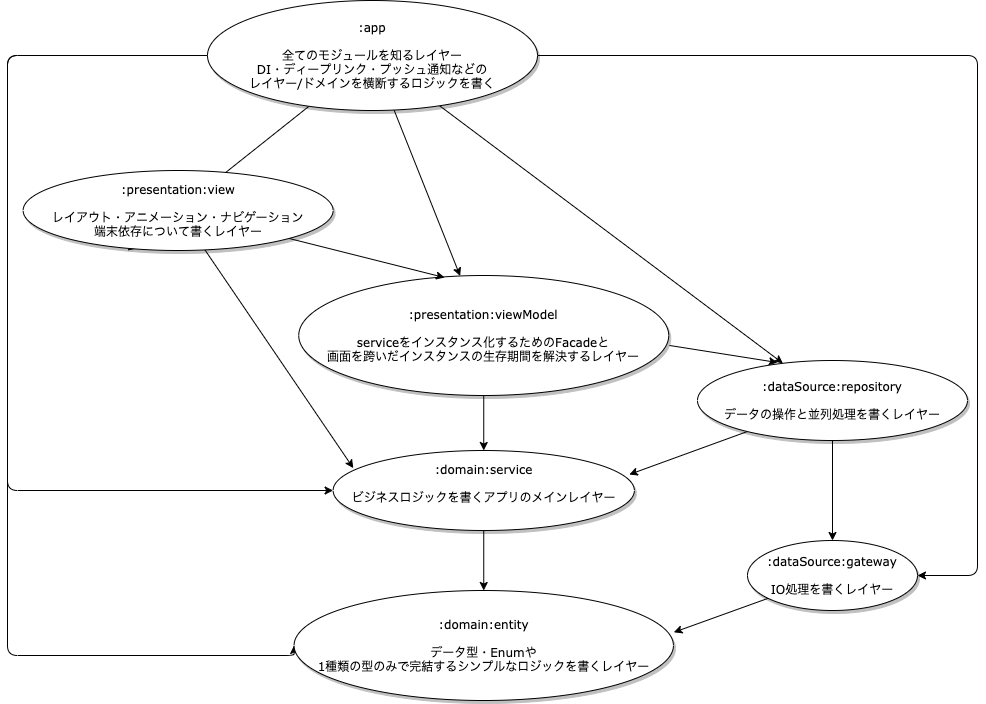

The diagram above was exported from draw.io. Its source (the exported page's mxGraphModel, read from the mxfile embedded in the PNG):
<mxGraphModel dx="1298" dy="1627" grid="1" gridSize="10" guides="1" tooltips="1" connect="1" arrows="1" fold="1" page="1" pageScale="1" pageWidth="1100" pageHeight="850" background="none" math="0" shadow="0">
  <root>
    <mxCell id="0" />
    <mxCell id="1" parent="0" />
    <mxCell id="6PrNrI9kw2PnbTASoBnd-17" style="edgeStyle=none;rounded=1;orthogonalLoop=1;jettySize=auto;html=1;entryX=0.337;entryY=1;entryDx=0;entryDy=0;entryPerimeter=0;" edge="1" parent="1" source="1ea317790d2ca983-1" target="1ea317790d2ca983-9">
      <mxGeometry relative="1" as="geometry" />
    </mxCell>
    <mxCell id="6PrNrI9kw2PnbTASoBnd-18" style="edgeStyle=none;rounded=1;orthogonalLoop=1;jettySize=auto;html=1;" edge="1" parent="1" source="1ea317790d2ca983-1" target="1ea317790d2ca983-2">
      <mxGeometry relative="1" as="geometry" />
    </mxCell>
    <mxCell id="6PrNrI9kw2PnbTASoBnd-21" style="edgeStyle=none;rounded=1;orthogonalLoop=1;jettySize=auto;html=1;" edge="1" parent="1" source="1ea317790d2ca983-1" target="1ea317790d2ca983-3">
      <mxGeometry relative="1" as="geometry" />
    </mxCell>
    <mxCell id="6PrNrI9kw2PnbTASoBnd-26" style="edgeStyle=orthogonalEdgeStyle;rounded=1;orthogonalLoop=1;jettySize=auto;html=1;entryX=0;entryY=0.5;entryDx=0;entryDy=0;" edge="1" parent="1" source="1ea317790d2ca983-1" target="1ea317790d2ca983-8">
      <mxGeometry relative="1" as="geometry">
        <Array as="points">
          <mxPoint x="30" y="15" />
          <mxPoint x="30" y="615" />
        </Array>
      </mxGeometry>
    </mxCell>
    <mxCell id="6PrNrI9kw2PnbTASoBnd-27" style="edgeStyle=orthogonalEdgeStyle;rounded=1;orthogonalLoop=1;jettySize=auto;html=1;entryX=0;entryY=0.5;entryDx=0;entryDy=0;" edge="1" parent="1" source="1ea317790d2ca983-1" target="1ea317790d2ca983-7">
      <mxGeometry relative="1" as="geometry">
        <Array as="points">
          <mxPoint x="30" y="15" />
          <mxPoint x="30" y="450" />
        </Array>
      </mxGeometry>
    </mxCell>
    <mxCell id="6PrNrI9kw2PnbTASoBnd-28" style="edgeStyle=orthogonalEdgeStyle;rounded=1;orthogonalLoop=1;jettySize=auto;html=1;entryX=1;entryY=0.5;entryDx=0;entryDy=0;" edge="1" parent="1" source="1ea317790d2ca983-1" target="1ea317790d2ca983-4">
      <mxGeometry relative="1" as="geometry">
        <Array as="points">
          <mxPoint x="1000" y="15" />
          <mxPoint x="1000" y="535" />
        </Array>
      </mxGeometry>
    </mxCell>
    <mxCell id="1ea317790d2ca983-1" value=":app&lt;br&gt;&lt;br&gt;全てのモジュールを知るレイヤー&lt;br&gt;DI・ディープリンク・プッシュ通知などの&lt;br&gt;レイヤー/ドメインを横断するロジックを書く" style="ellipse;whiteSpace=wrap;html=1;rounded=0;shadow=1;comic=0;labelBackgroundColor=none;strokeWidth=1;fontFamily=Verdana;fontSize=12;align=center;" parent="1" vertex="1">
      <mxGeometry x="230" y="-40" width="330" height="110" as="geometry" />
    </mxCell>
    <mxCell id="6PrNrI9kw2PnbTASoBnd-11" style="edgeStyle=none;rounded=1;orthogonalLoop=1;jettySize=auto;html=1;" edge="1" parent="1" source="1ea317790d2ca983-2" target="1ea317790d2ca983-7">
      <mxGeometry relative="1" as="geometry" />
    </mxCell>
    <mxCell id="6PrNrI9kw2PnbTASoBnd-15" style="edgeStyle=none;rounded=1;orthogonalLoop=1;jettySize=auto;html=1;entryX=0.296;entryY=0.025;entryDx=0;entryDy=0;entryPerimeter=0;exitX=1.002;exitY=0.583;exitDx=0;exitDy=0;exitPerimeter=0;" edge="1" parent="1" source="1ea317790d2ca983-2" target="1ea317790d2ca983-3">
      <mxGeometry relative="1" as="geometry" />
    </mxCell>
    <mxCell id="1ea317790d2ca983-2" value=":presentation:viewModel&lt;br&gt;&lt;br&gt;serviceをインスタンス化するためのFacadeと&lt;br&gt;画面を跨いだインスタンスの生存期間を解決するレイヤー" style="ellipse;whiteSpace=wrap;html=1;rounded=0;shadow=1;comic=0;labelBackgroundColor=none;strokeWidth=1;fontFamily=Verdana;fontSize=12;align=center;" parent="1" vertex="1">
      <mxGeometry x="321.25" y="235" width="370" height="120" as="geometry" />
    </mxCell>
    <mxCell id="6PrNrI9kw2PnbTASoBnd-9" style="edgeStyle=none;rounded=1;orthogonalLoop=1;jettySize=auto;html=1;entryX=0.983;entryY=0.3;entryDx=0;entryDy=0;entryPerimeter=0;" edge="1" parent="1" source="1ea317790d2ca983-3" target="1ea317790d2ca983-7">
      <mxGeometry relative="1" as="geometry" />
    </mxCell>
    <mxCell id="6PrNrI9kw2PnbTASoBnd-13" style="edgeStyle=none;rounded=1;orthogonalLoop=1;jettySize=auto;html=1;" edge="1" parent="1" source="1ea317790d2ca983-3" target="1ea317790d2ca983-4">
      <mxGeometry relative="1" as="geometry" />
    </mxCell>
    <mxCell id="1ea317790d2ca983-3" value=":dataSource:repository&lt;br&gt;&lt;br&gt;データの操作と並列処理を書くレイヤー" style="ellipse;whiteSpace=wrap;html=1;rounded=0;shadow=1;comic=0;labelBackgroundColor=none;strokeWidth=1;fontFamily=Verdana;fontSize=12;align=center;" parent="1" vertex="1">
      <mxGeometry x="720" y="320" width="270" height="80" as="geometry" />
    </mxCell>
    <mxCell id="6PrNrI9kw2PnbTASoBnd-10" style="edgeStyle=none;rounded=1;orthogonalLoop=1;jettySize=auto;html=1;entryX=1.001;entryY=0.38;entryDx=0;entryDy=0;entryPerimeter=0;" edge="1" parent="1" source="1ea317790d2ca983-4" target="1ea317790d2ca983-8">
      <mxGeometry relative="1" as="geometry" />
    </mxCell>
    <mxCell id="1ea317790d2ca983-4" value=":dataSource:gateway&lt;br&gt;&lt;br&gt;IO処理を書くレイヤー" style="ellipse;whiteSpace=wrap;html=1;rounded=0;shadow=1;comic=0;labelBackgroundColor=none;strokeWidth=1;fontFamily=Verdana;fontSize=12;align=center;" parent="1" vertex="1">
      <mxGeometry x="770" y="500" width="170" height="70" as="geometry" />
    </mxCell>
    <mxCell id="6PrNrI9kw2PnbTASoBnd-12" style="edgeStyle=none;rounded=1;orthogonalLoop=1;jettySize=auto;html=1;entryX=0.5;entryY=0;entryDx=0;entryDy=0;" edge="1" parent="1" source="1ea317790d2ca983-7" target="1ea317790d2ca983-8">
      <mxGeometry relative="1" as="geometry" />
    </mxCell>
    <mxCell id="1ea317790d2ca983-7" value="&lt;span&gt;:domain:service&lt;br&gt;&lt;br&gt;ビジネスロジックを書くアプリのメインレイヤー&lt;br&gt;&lt;br&gt;&lt;/span&gt;" style="ellipse;whiteSpace=wrap;html=1;rounded=0;shadow=1;comic=0;labelBackgroundColor=none;strokeWidth=1;fontFamily=Verdana;fontSize=12;align=center;" parent="1" vertex="1">
      <mxGeometry x="355.62" y="410" width="301.26" height="80" as="geometry" />
    </mxCell>
    <mxCell id="1ea317790d2ca983-8" value=":domain:entity&lt;br&gt;&lt;br&gt;データ型・Enumや&lt;br&gt;1種類の型のみで完結するシンプルなロジックを書くレイヤー" style="ellipse;whiteSpace=wrap;html=1;rounded=0;shadow=1;comic=0;labelBackgroundColor=none;strokeWidth=1;fontFamily=Verdana;fontSize=12;align=center;" parent="1" vertex="1">
      <mxGeometry x="316.57" y="550" width="379.37" height="110" as="geometry" />
    </mxCell>
    <mxCell id="6PrNrI9kw2PnbTASoBnd-14" style="edgeStyle=none;rounded=1;orthogonalLoop=1;jettySize=auto;html=1;entryX=0.067;entryY=0.22;entryDx=0;entryDy=0;entryPerimeter=0;" edge="1" parent="1" source="1ea317790d2ca983-9" target="1ea317790d2ca983-7">
      <mxGeometry relative="1" as="geometry" />
    </mxCell>
    <mxCell id="6PrNrI9kw2PnbTASoBnd-16" style="edgeStyle=none;rounded=1;orthogonalLoop=1;jettySize=auto;html=1;entryX=0.394;entryY=0.017;entryDx=0;entryDy=0;entryPerimeter=0;" edge="1" parent="1" source="1ea317790d2ca983-9" target="1ea317790d2ca983-2">
      <mxGeometry relative="1" as="geometry" />
    </mxCell>
    <mxCell id="1ea317790d2ca983-9" value=":presentation:view&lt;br&gt;&lt;br&gt;レイアウト・アニメーション・ナビゲーション&lt;br&gt;端末依存について書くレイヤー" style="ellipse;whiteSpace=wrap;html=1;rounded=0;shadow=1;comic=0;labelBackgroundColor=none;strokeWidth=1;fontFamily=Verdana;fontSize=12;align=center;" parent="1" vertex="1">
      <mxGeometry x="45.62" y="130" width="310" height="80" as="geometry" />
    </mxCell>
  </root>
</mxGraphModel>